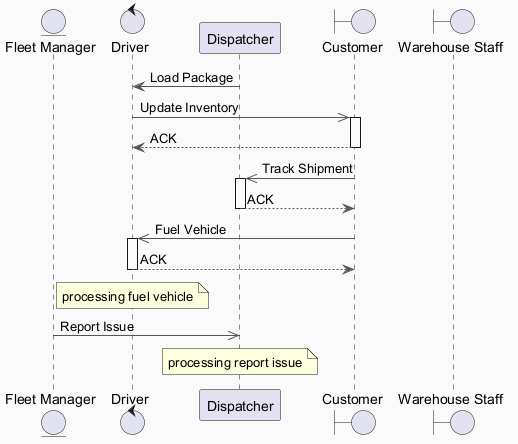

The diagram above was rendered by PlantUML. Its source (embedded in the PNG):
@startuml
skinparam backgroundColor #FAFAFA
skinparam classBackgroundColor #FFF3E0
skinparam classBorderColor #E65100
skinparam ArrowColor #555555
entity "Fleet Manager" as FM
control "Driver" as D
participant "Dispatcher" as D2
boundary "Customer" as C
boundary "Warehouse Staff" as WS
D2 -> D : Load Package
D ->> C : Update Inventory
activate C
C --> D : ACK
deactivate C
C ->> D2 : Track Shipment
activate D2
D2 --> C : ACK
deactivate D2
C ->> D : Fuel Vehicle
activate D
D --> C : ACK
deactivate D
note over D : processing fuel vehicle
FM ->> D2 : Report Issue
note over D2 : processing report issue
@enduml